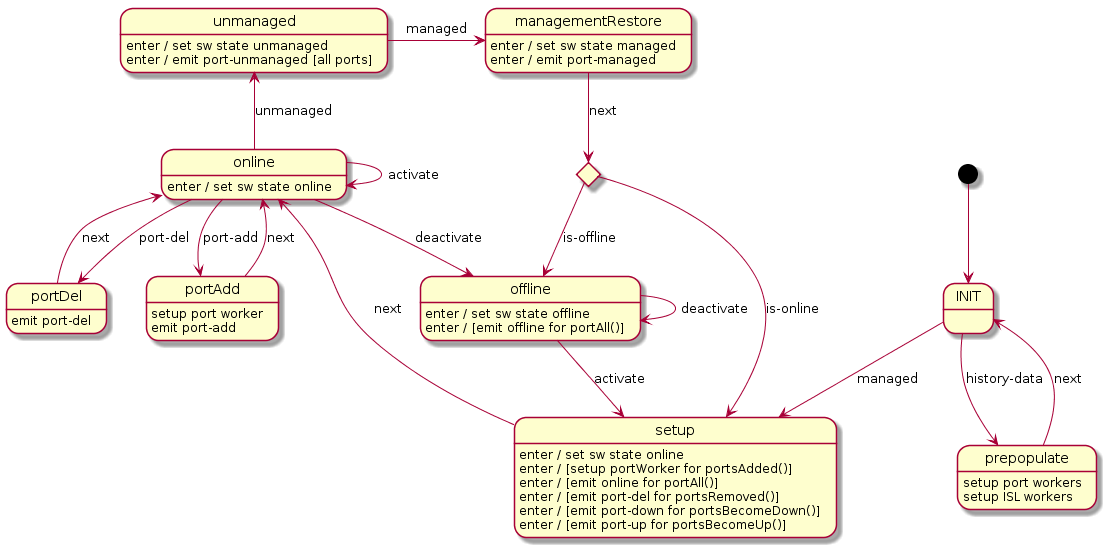

The diagram above was rendered by PlantUML. Its source (embedded in the PNG):
@startuml
[*] --> INIT

state switchSync <<choice>>

INIT --> prepopulate : history-data
INIT --> setup : managed

prepopulate : setup port workers
prepopulate : setup ISL workers
prepopulate --> INIT : next

switchSync --> setup : is-online
switchSync --> offline : is-offline

setup : enter / set sw state online
setup : enter / [setup portWorker for portsAdded()]
setup : enter / [emit online for portAll()]
setup : enter / [emit port-del for portsRemoved()]
setup : enter / [emit port-down for portsBecomeDown()]
setup : enter / [emit port-up for portsBecomeUp()]
setup --> online : next

online : enter / set sw state online
online --> online : activate
online --> offline : deactivate
online --> portAdd : port-add
online --> portDel : port-del
online -u-> unmanaged : unmanaged

portAdd : setup port worker
portAdd : emit port-add
portAdd --> online : next

portDel : emit port-del
portDel --> online : next

offline : enter / set sw state offline
offline : enter / [emit offline for portAll()]
offline --> setup : activate
offline --> offline : deactivate

unmanaged : enter / set sw state unmanaged
unmanaged : enter / emit port-unmanaged [all ports]
unmanaged -r-> managementRestore : managed

managementRestore : enter / set sw state managed
managementRestore : enter / emit port-managed
managementRestore --> switchSync : next

@enduml